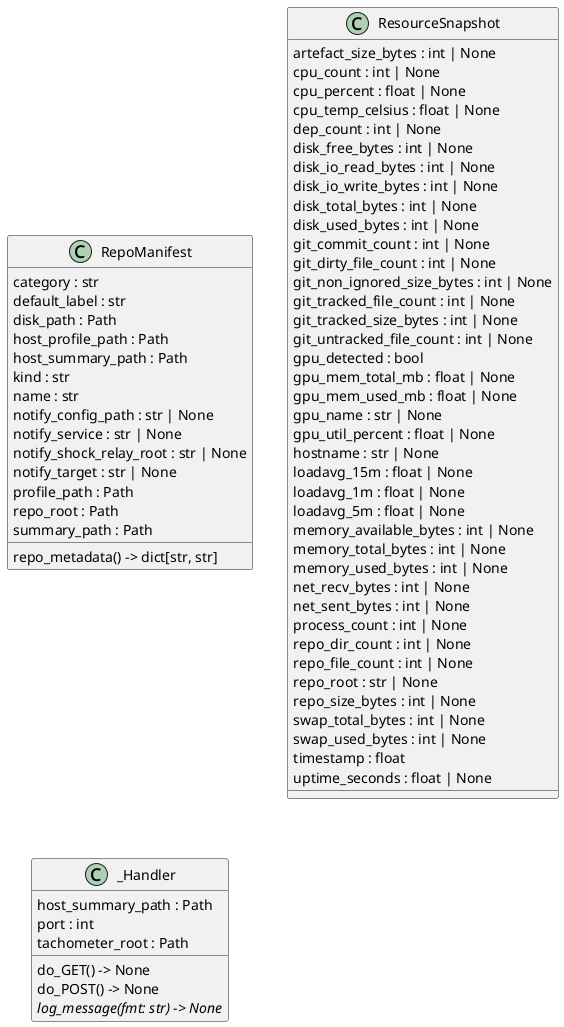

The diagram above was rendered by PlantUML. Its source (embedded in the PNG):
@startuml classes_tachometer
set namespaceSeparator none
class "RepoManifest" as tachometer.model.RepoManifest {
  category : str
  default_label : str
  disk_path : Path
  host_profile_path : Path
  host_summary_path : Path
  kind : str
  name : str
  notify_config_path : str | None
  notify_service : str | None
  notify_shock_relay_root : str | None
  notify_target : str | None
  profile_path : Path
  repo_root : Path
  summary_path : Path
  repo_metadata() -> dict[str, str]
}
class "ResourceSnapshot" as tachometer.model.ResourceSnapshot {
  artefact_size_bytes : int | None
  cpu_count : int | None
  cpu_percent : float | None
  cpu_temp_celsius : float | None
  dep_count : int | None
  disk_free_bytes : int | None
  disk_io_read_bytes : int | None
  disk_io_write_bytes : int | None
  disk_total_bytes : int | None
  disk_used_bytes : int | None
  git_commit_count : int | None
  git_dirty_file_count : int | None
  git_non_ignored_size_bytes : int | None
  git_tracked_file_count : int | None
  git_tracked_size_bytes : int | None
  git_untracked_file_count : int | None
  gpu_detected : bool
  gpu_mem_total_mb : float | None
  gpu_mem_used_mb : float | None
  gpu_name : str | None
  gpu_util_percent : float | None
  hostname : str | None
  loadavg_15m : float | None
  loadavg_1m : float | None
  loadavg_5m : float | None
  memory_available_bytes : int | None
  memory_total_bytes : int | None
  memory_used_bytes : int | None
  net_recv_bytes : int | None
  net_sent_bytes : int | None
  process_count : int | None
  repo_dir_count : int | None
  repo_file_count : int | None
  repo_root : str | None
  repo_size_bytes : int | None
  swap_total_bytes : int | None
  swap_used_bytes : int | None
  timestamp : float
  uptime_seconds : float | None
}
class "_Handler" as tachometer.server._Handler {
  host_summary_path : Path
  port : int
  tachometer_root : Path
  do_GET() -> None
  do_POST() -> None
  {abstract}log_message(fmt: str) -> None
}
@enduml